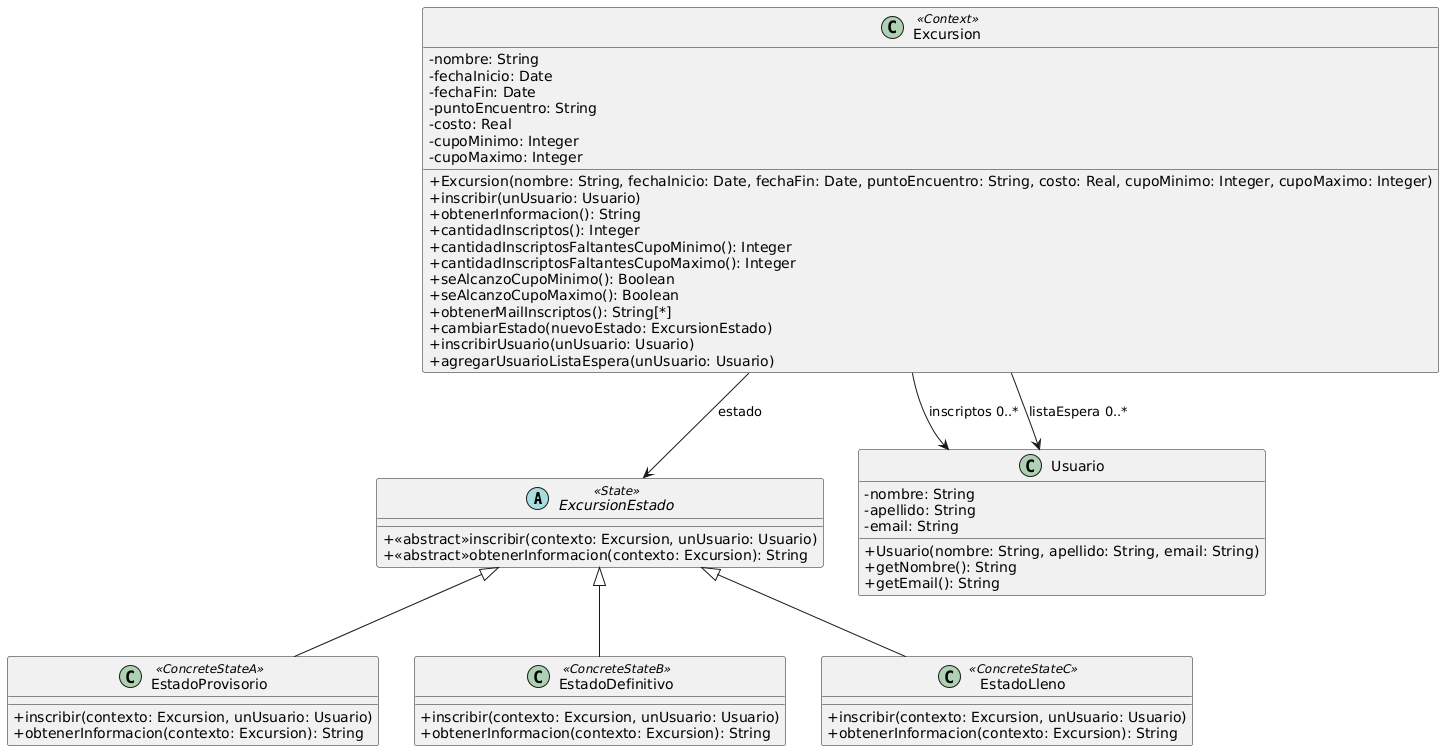

The diagram above was rendered by PlantUML. Its source (embedded in the PNG):
@startuml
skinparam classAttributeIconSize 0

abstract class ExcursionEstado <<State>> {
+<<abstract>>inscribir(contexto: Excursion, unUsuario: Usuario)
+<<abstract>>obtenerInformacion(contexto: Excursion): String
}

class EstadoProvisorio <<ConcreteStateA>> {
+inscribir(contexto: Excursion, unUsuario: Usuario)
+obtenerInformacion(contexto: Excursion): String
}

class EstadoDefinitivo <<ConcreteStateB>> {
+inscribir(contexto: Excursion, unUsuario: Usuario)
+obtenerInformacion(contexto: Excursion): String
}

class EstadoLleno <<ConcreteStateC>> {
+inscribir(contexto: Excursion, unUsuario: Usuario)
+obtenerInformacion(contexto: Excursion): String
}

class Excursion <<Context>> {
-nombre: String
-fechaInicio: Date
-fechaFin: Date
-puntoEncuentro: String
-costo: Real
-cupoMinimo: Integer
-cupoMaximo: Integer
+Excursion(nombre: String, fechaInicio: Date, fechaFin: Date, puntoEncuentro: String, costo: Real, cupoMinimo: Integer, cupoMaximo: Integer)
+inscribir(unUsuario: Usuario)
+obtenerInformacion(): String
+cantidadInscriptos(): Integer
+cantidadInscriptosFaltantesCupoMinimo(): Integer
+cantidadInscriptosFaltantesCupoMaximo(): Integer
+seAlcanzoCupoMinimo(): Boolean
+seAlcanzoCupoMaximo(): Boolean
+obtenerMailInscriptos(): String[*]
+cambiarEstado(nuevoEstado: ExcursionEstado)
+inscribirUsuario(unUsuario: Usuario)
+agregarUsuarioListaEspera(unUsuario: Usuario)
}

class Usuario {
-nombre: String
-apellido: String
-email: String
+Usuario(nombre: String, apellido: String, email: String)
+getNombre(): String
+getEmail(): String
}

Excursion --> ExcursionEstado : estado
Excursion --> Usuario : inscriptos 0..*
Excursion --> Usuario : listaEspera 0..*

EstadoProvisorio -up-|> ExcursionEstado
EstadoDefinitivo -up-|> ExcursionEstado
EstadoLleno -up-|> ExcursionEstado
@enduml